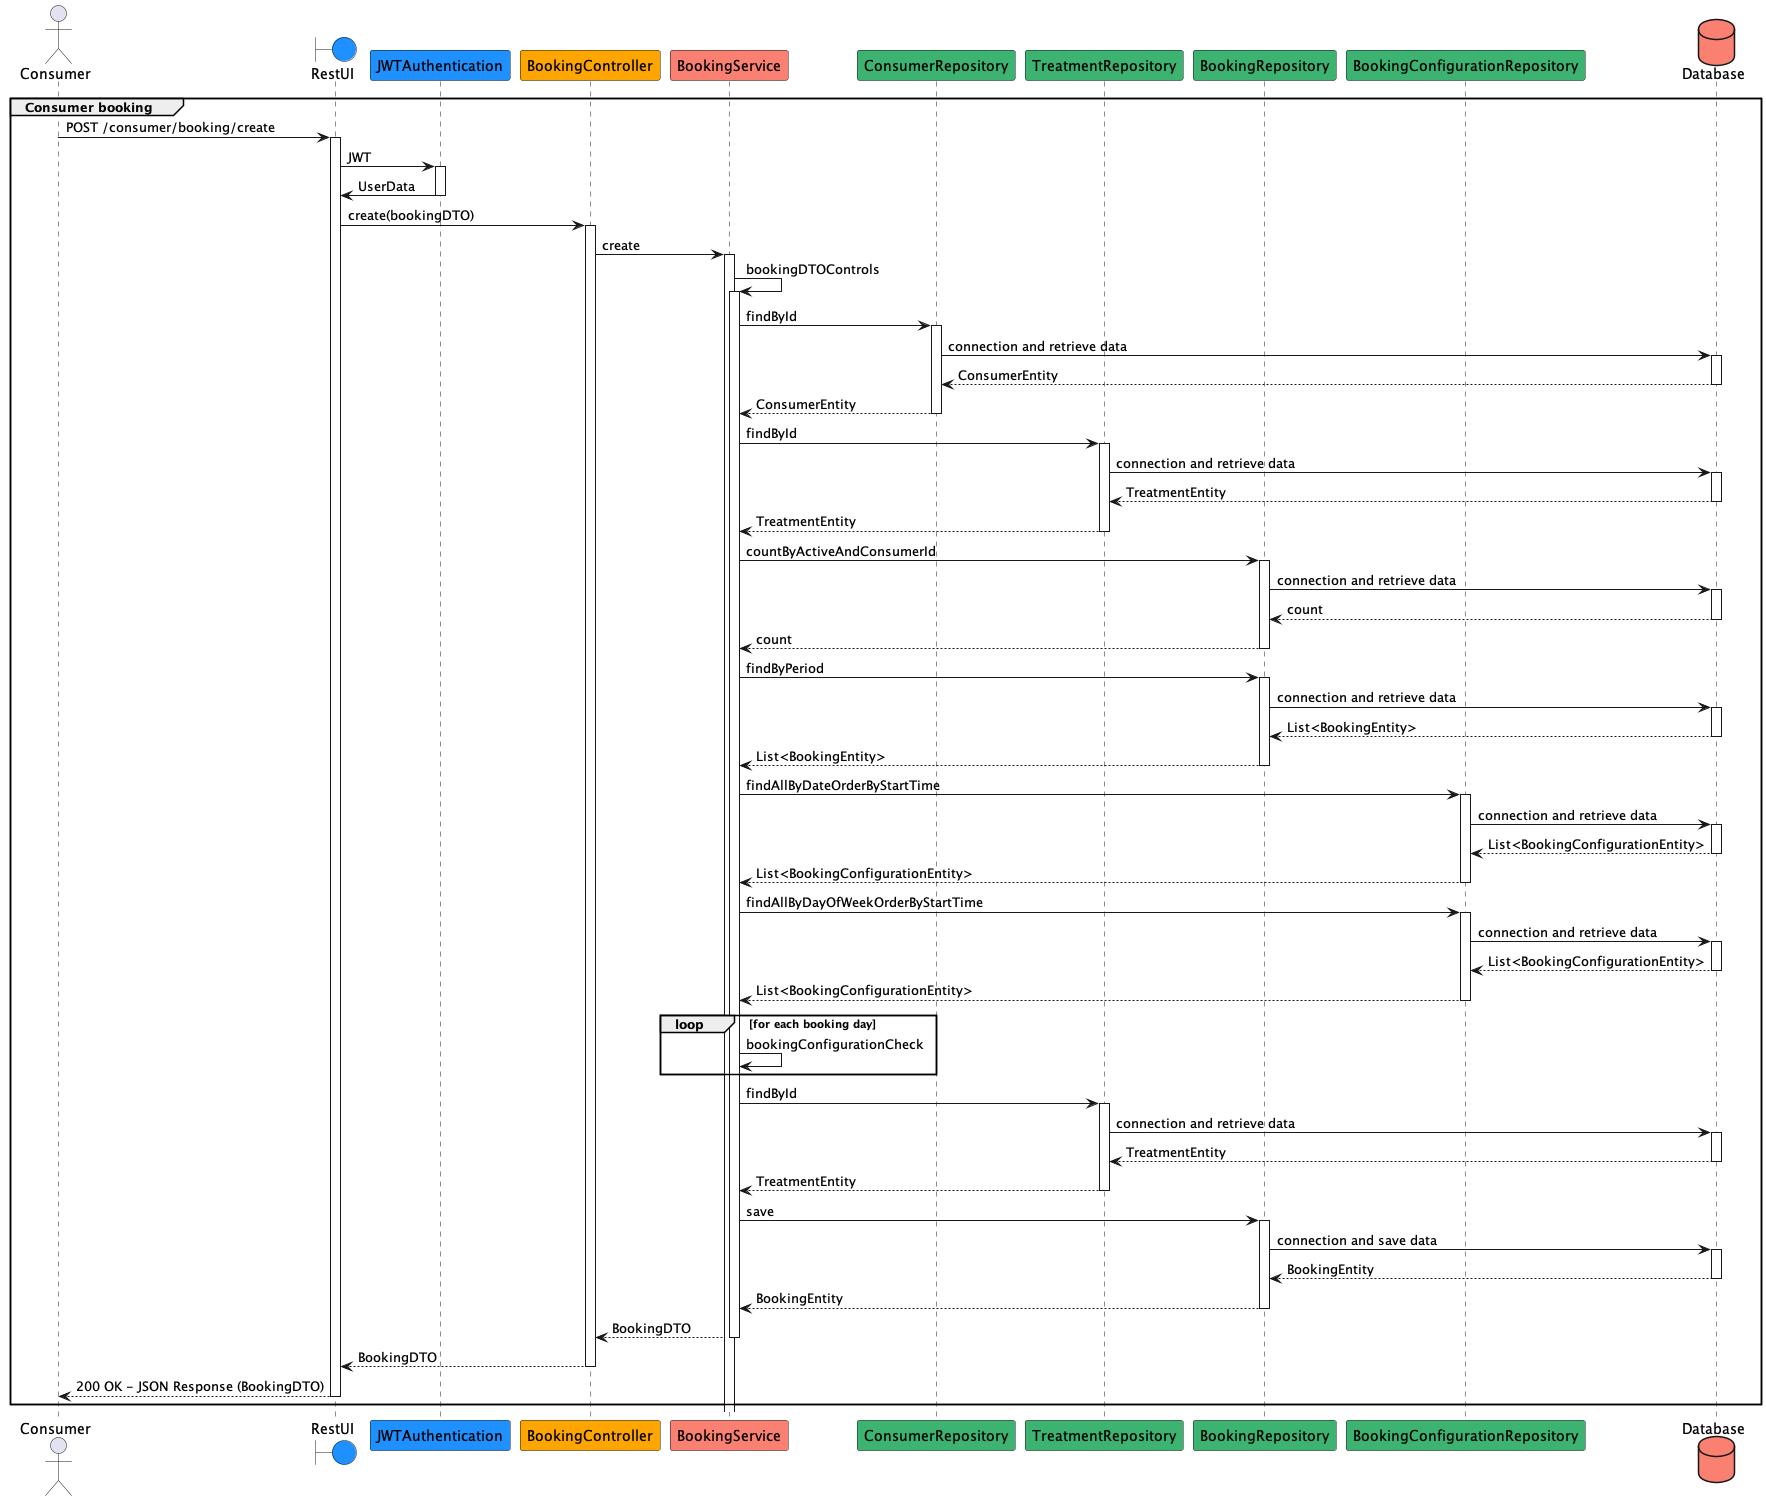

The diagram above was rendered by PlantUML. Its source (embedded in the PNG):
@startuml
actor Consumer
boundary RestUI #DodgerBlue
participant JWTAuthentication #DodgerBlue
participant BookingController #Orange
participant BookingService #Salmon
participant ConsumerRepository #MediumSeaGreen
participant TreatmentRepository #MediumSeaGreen
participant BookingRepository #MediumSeaGreen
participant BookingConfigurationRepository #MediumSeaGreen
database Database #Salmon

group Consumer booking
Consumer -> RestUI ++ : POST /consumer/booking/create
RestUI -> JWTAuthentication ++ : JWT
JWTAuthentication -> RestUI -- : UserData
RestUI -> BookingController ++ : create(bookingDTO)
BookingController -> BookingService ++ : create
BookingService -> BookingService ++: bookingDTOControls
BookingService -> ConsumerRepository ++ : findById
ConsumerRepository -> Database ++ : connection and retrieve data
Database --> ConsumerRepository -- : ConsumerEntity
ConsumerRepository --> BookingService -- : ConsumerEntity
BookingService -> TreatmentRepository ++ : findById
TreatmentRepository -> Database ++ : connection and retrieve data
Database --> TreatmentRepository -- : TreatmentEntity
TreatmentRepository --> BookingService -- : TreatmentEntity
BookingService -> BookingRepository ++ : countByActiveAndConsumerId
BookingRepository -> Database ++ : connection and retrieve data
Database --> BookingRepository -- : count
BookingRepository --> BookingService -- : count
BookingService -> BookingRepository ++ : findByPeriod
BookingRepository -> Database ++ : connection and retrieve data
Database --> BookingRepository -- : List<BookingEntity>
BookingRepository --> BookingService -- : List<BookingEntity>
BookingService -> BookingConfigurationRepository ++ : findAllByDateOrderByStartTime
BookingConfigurationRepository -> Database ++ : connection and retrieve data
Database --> BookingConfigurationRepository -- : List<BookingConfigurationEntity>
BookingConfigurationRepository --> BookingService -- : List<BookingConfigurationEntity>
BookingService -> BookingConfigurationRepository ++ : findAllByDayOfWeekOrderByStartTime
BookingConfigurationRepository -> Database ++ : connection and retrieve data
Database --> BookingConfigurationRepository -- : List<BookingConfigurationEntity>
BookingConfigurationRepository --> BookingService -- : List<BookingConfigurationEntity>
	loop for each booking day
	BookingService -> BookingService : bookingConfigurationCheck
	end
BookingService -> TreatmentRepository ++ : findById
TreatmentRepository -> Database ++ : connection and retrieve data
Database --> TreatmentRepository -- : TreatmentEntity
TreatmentRepository --> BookingService -- : TreatmentEntity
BookingService -> BookingRepository ++ : save
BookingRepository -> Database ++ : connection and save data
Database --> BookingRepository -- : BookingEntity
BookingRepository --> BookingService -- : BookingEntity
BookingService --> BookingController -- : BookingDTO
BookingController --> RestUI -- : BookingDTO
RestUI --> Consumer -- : 200 OK - JSON Response (BookingDTO)
end
@enduml